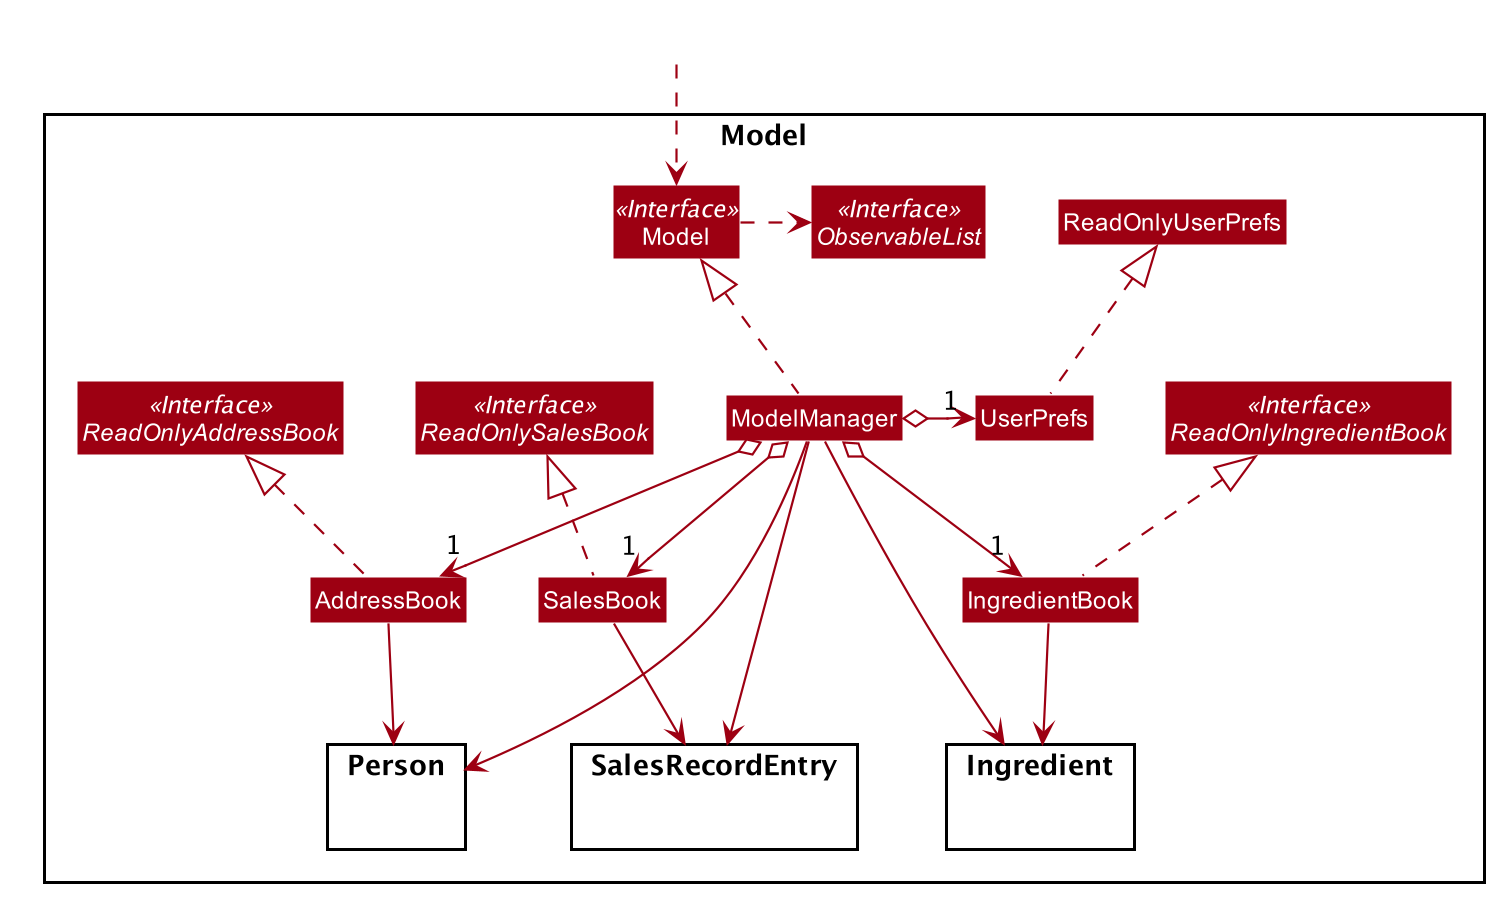

The diagram above was rendered by PlantUML. Its source (embedded in the PNG):
@startuml








skinparam BackgroundColor #FFFFFFF

skinparam Shadowing false

skinparam Class {
    FontColor #FFFFFF
    BorderThickness 1
    BorderColor #FFFFFF
    StereotypeFontColor #FFFFFF
    FontName Arial
}

skinparam Actor {
    BorderColor #000000
    Color #000000
    FontName Arial
}

skinparam Sequence {
    MessageAlign center
    BoxFontSize 15
    BoxPadding 0
    BoxFontColor #FFFFFF
    FontName Arial
}

skinparam Participant {
    FontColor #FFFFFFF
    Padding 20
}

skinparam MinClassWidth 50
skinparam ParticipantPadding 10
skinparam Shadowing false
skinparam DefaultTextAlignment center
skinparam packageStyle Rectangle

hide footbox
hide members
hide circle
skinparam arrowThickness 1.1
skinparam arrowColor #9D0012
skinparam classBackgroundColor #9D0012

Package Model <<Rectangle>>{
Interface ReadOnlyAddressBook <<Interface>>
Interface ReadOnlySalesBook <<Interface>>
Interface ReadOnlyIngredientBook <<Interface>>
Interface Model <<Interface>>
Interface ObservableList <<Interface>>
Class AddressBook
Class SalesBook
Class SalesRecordEntry
Class IngredientBook
Class Model
Class ModelManager
Class UserPrefs
Class ReadOnlyUserPrefs

Package Person {

}

Package SalesRecordEntry {

}

Package Ingredient {

}
}

Class HiddenOutside #FFFFFF
HiddenOutside ..> Model

AddressBook .up.|> ReadOnlyAddressBook
SalesBook .up.|> ReadOnlySalesBook
IngredientBook .up.|> ReadOnlyIngredientBook
ModelManager .up.|> Model
Model .right.> ObservableList
ModelManager o--> "1" AddressBook
ModelManager o--> "1" SalesBook
ModelManager o--> "1" IngredientBook
ModelManager o-left-> "1" UserPrefs
UserPrefs .up.|> ReadOnlyUserPrefs

AddressBook --> Person
SalesBook --> SalesRecordEntry
IngredientBook --> Ingredient
ModelManager --> SalesRecordEntry
ModelManager --> Ingredient
ModelManager --> Person
@enduml